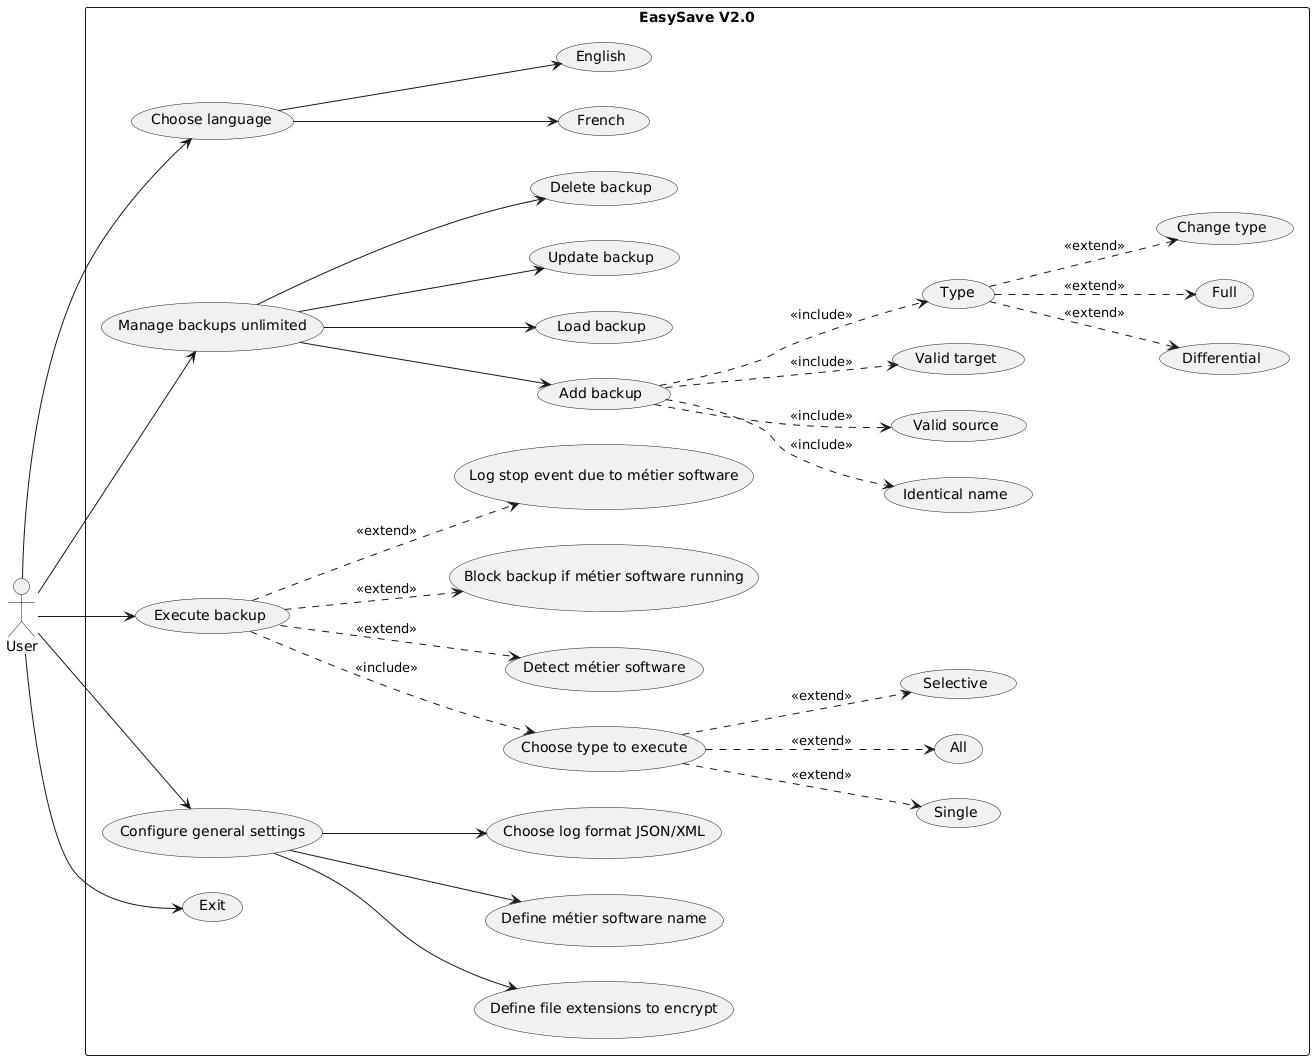

The diagram above was rendered by PlantUML. Its source (embedded in the PNG):
@startuml
left to right direction
skinparam packageStyle rectangle

actor User

package "EasySave V2.0" {
  
  User --> (Choose language)
  User --> (Manage backups unlimited)
  User --> (Execute backup)
  User --> (Configure general settings)
  User --> (Exit)
  
  (Choose language) --> (French)
  (Choose language) --> (English)
  
  (Manage backups unlimited) --> (Add backup)
  (Manage backups unlimited) --> (Load backup)
  (Manage backups unlimited) --> (Update backup)
  (Manage backups unlimited) --> (Delete backup)
  
  (Add backup) ..> (Identical name) : <<include>>
  (Add backup) ..> (Valid source) : <<include>>
  (Add backup) ..> (Valid target) : <<include>>
  (Add backup) ..> (Type) : <<include>>
  (Type) ..> (Differential) : <<extend>>
  (Type) ..> (Full) : <<extend>>
  (Type) ..> (Change type) : <<extend>>
  
  (Execute backup) ..> (Choose type to execute) : <<include>>
  (Choose type to execute) ..> (Single) : <<extend>>
  (Choose type to execute) ..> (All) : <<extend>>
  (Choose type to execute) ..> (Selective) : <<extend>>
  
  (Execute backup) ..> (Detect métier software) : <<extend>>
  (Execute backup) ..> (Block backup if métier software running) : <<extend>>
  (Execute backup) ..> (Log stop event due to métier software) : <<extend>>
  
  (Configure general settings) --> (Define file extensions to encrypt)
  (Configure general settings) --> (Define métier software name)
  (Configure general settings) --> (Choose log format JSON/XML)

}
@enduml